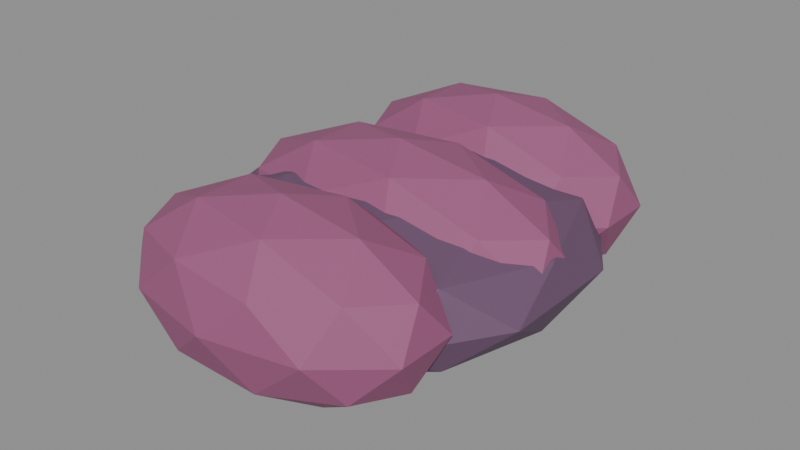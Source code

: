# Source: worm_meat.blend  (saved by Blender 5.3.31; exported with 4.5.12 LTS)
import bpy
from mathutils import Matrix  # noqa: F401  (used for matrix-valued properties, if any)

bpy.ops.wm.read_factory_settings(use_empty=True)
scene = bpy.context.scene
scene.name = 'Scene'

# ---- materials (node trees are filled in below, after node groups)
mat_worm_flesh = bpy.data.materials.new('Worm flesh')
mat_worm_flesh.diffuse_color = (0.32, 0.09, 0.2, 1.0)
mat_worm_skin = bpy.data.materials.new('Worm skin')
mat_worm_skin.diffuse_color = (0.14, 0.07, 0.14, 1.0)

# ---- material node trees
mat_worm_flesh.use_nodes = True; mat_worm_flesh.node_tree.nodes.clear()
_N = mat_worm_flesh.node_tree.nodes; _L = mat_worm_flesh.node_tree.links
n0 = _N.new('ShaderNodeBsdfPrincipled'); n0.name = 'Principled BSDF'; n0.location = (-200, 100)
n0.inputs[0].default_value = (0.32, 0.09, 0.2, 1.0)
n0.inputs[2].default_value = 0.65
n0.inputs[10].default_value = 0.005
n0.inputs[27].default_value = (0.32, 0.09, 0.2, 1.0)
n1 = _N.new('ShaderNodeOutputMaterial'); n1.name = 'Material Output'; n1.location = (200, 100)
_L.new(n0.outputs[0], n1.inputs[0])
n1.is_active_output = True
mat_worm_skin.use_nodes = True; mat_worm_skin.node_tree.nodes.clear()
_N = mat_worm_skin.node_tree.nodes; _L = mat_worm_skin.node_tree.links
n0 = _N.new('ShaderNodeBsdfPrincipled'); n0.name = 'Principled BSDF'; n0.location = (-200, 100)
n0.inputs[0].default_value = (0.14, 0.07, 0.14, 1.0)
n0.inputs[2].default_value = 0.65
n0.inputs[10].default_value = 0.005
n0.inputs[27].default_value = (0.14, 0.07, 0.14, 1.0)
n1 = _N.new('ShaderNodeOutputMaterial'); n1.name = 'Material Output'; n1.location = (200, 100)
_L.new(n0.outputs[0], n1.inputs[0])
n1.is_active_output = True

# ---- meshes
me_icosphere = bpy.data.meshes.new('Icosphere')
me_icosphere.from_pydata([(0.0, 0.0, -0.082), (0.1085, -0.04889, -0.03667), (-0.04146, -0.07911, -0.03667), (-0.1342, 0.0, -0.03667), (-0.04146, 0.07911, -0.03667), (0.1085, 0.04889, -0.03667), (0.04146, -0.07911, 0.03667), (-0.1085, -0.04889, 0.03667), (-0.1085, 0.04889, 0.03667), (0.04146, 0.07911, 0.03667), (0.1342, 0.0, 0.03667), (0.0, 0.0, 0.082), (-0.02437, -0.0465, -0.06975), (0.0638, -0.02874, -0.06975), (0.03943, -0.07524, -0.04311), (0.1276, 0.0, -0.04311), (0.0638, 0.02874, -0.06975), (-0.07886, 0.0, -0.06975), (-0.1032, -0.0465, -0.04311), (-0.02437, 0.0465, -0.06975), (-0.1032, 0.0465, -0.04311), (0.03943, 0.07524, -0.04311), (0.1427, -0.02874, 0.0), (0.1427, 0.02874, 0.0), (0.0, -0.093, 0.0), (0.08817, -0.07524, 0.0), (-0.1427, -0.02874, 0.0), (-0.08817, -0.07524, 0.0), (-0.08817, 0.07524, 0.0), (-0.1427, 0.02874, 0.0), (0.08817, 0.07524, 0.0), (0.0, 0.093, 0.0), (0.1032, -0.0465, 0.04311), (-0.03943, -0.07524, 0.04311), (-0.1276, 0.0, 0.04311), (-0.03943, 0.07524, 0.04311), (0.1032, 0.0465, 0.04311), (0.02437, -0.0465, 0.06975), (0.07886, 0.0, 0.06975), (-0.0638, -0.02874, 0.06975), (-0.0638, 0.02874, 0.06975), (0.02437, 0.0465, 0.06975)], [], [(0, 13, 12), (1, 13, 15), (0, 12, 17), (0, 17, 19), (0, 19, 16), (1, 15, 22), (2, 14, 24), (3, 18, 26), (4, 20, 28), (5, 21, 30), (1, 22, 25), (2, 24, 27), (3, 26, 29), (4, 28, 31), (5, 30, 23), (6, 32, 37), (7, 33, 39), (8, 34, 40), (9, 35, 41), (10, 36, 38), (38, 41, 11), (38, 36, 41), (36, 9, 41), (41, 40, 11), (41, 35, 40), (35, 8, 40), (40, 39, 11), (40, 34, 39), (34, 7, 39), (39, 37, 11), (39, 33, 37), (33, 6, 37), (37, 38, 11), (37, 32, 38), (32, 10, 38), (23, 36, 10), (23, 30, 36), (30, 9, 36), (31, 35, 9), (31, 28, 35), (28, 8, 35), (29, 34, 8), (29, 26, 34), (26, 7, 34), (27, 33, 7), (27, 24, 33), (24, 6, 33), (25, 32, 6), (25, 22, 32), (22, 10, 32), (30, 31, 9), (30, 21, 31), (21, 4, 31), (28, 29, 8), (28, 20, 29), (20, 3, 29), (26, 27, 7), (26, 18, 27), (18, 2, 27), (24, 25, 6), (24, 14, 25), (14, 1, 25), (22, 23, 10), (22, 15, 23), (15, 5, 23), (16, 21, 5), (16, 19, 21), (19, 4, 21), (19, 20, 4), (19, 17, 20), (17, 3, 20), (17, 18, 3), (17, 12, 18), (12, 2, 18), (15, 16, 5), (15, 13, 16), (13, 0, 16), (12, 14, 2), (12, 13, 14), (13, 1, 14)])
_uv = me_icosphere.uv_layers.new(name='UVMap')
_uv.uv.foreach_set('vector', [0.1818, 0.0, 0.2273, 0.07873, 0.1364, 0.07873, 0.2727, 0.1575, 0.3182, 0.07873, 0.3636, 0.1575, 0.9091, 0.0, 0.9545, 0.07873, 0.8636, 0.07873, 0.7273, 0.0, 0.7727, 0.07873, 0.6818, 0.07873, 0.5455, 0.0, 0.5909, 0.07873, 0.5, 0.07873, 0.2727, 0.1575, 0.3636, 0.1575, 0.3182, 0.2362, 0.09091, 0.1575, 0.1818, 0.1575, 0.1364, 0.2362, 0.8182, 0.1575, 0.9091, 0.1575, 0.8636, 0.2362, 0.6364, 0.1575, 0.7273, 0.1575, 0.6818, 0.2362, 0.4545, 0.1575, 0.5455, 0.1575, 0.5, 0.2362, 0.2727, 0.1575, 0.3182, 0.2362, 0.2273, 0.2362, 0.09091, 0.1575, 0.1364, 0.2362, 0.04546, 0.2362, 0.8182, 0.1575, 0.8636, 0.2362, 0.7727, 0.2362, 0.6364, 0.1575, 0.6818, 0.2362, 0.5909, 0.2362, 0.4545, 0.1575, 0.5, 0.2362, 0.4091, 0.2362, 0.1818, 0.3149, 0.2727, 0.3149, 0.2273, 0.3937, 0.0, 0.3149, 0.09091, 0.3149, 0.04546, 0.3937, 0.7273, 0.3149, 0.8182, 0.3149, 0.7727, 0.3937, 0.5455, 0.3149, 0.6364, 0.3149, 0.5909, 0.3937, 0.3636, 0.3149, 0.4545, 0.3149, 0.4091, 0.3937, 0.4091, 0.3937, 0.5, 0.3937, 0.4545, 0.4724, 0.4091, 0.3937, 0.4545, 0.3149, 0.5, 0.3937, 0.4545, 0.3149, 0.5455, 0.3149, 0.5, 0.3937, 0.5909, 0.3937, 0.6818, 0.3937, 0.6364, 0.4724, 0.5909, 0.3937, 0.6364, 0.3149, 0.6818, 0.3937, 0.6364, 0.3149, 0.7273, 0.3149, 0.6818, 0.3937, 0.7727, 0.3937, 0.8636, 0.3937, 0.8182, 0.4724, 0.7727, 0.3937, 0.8182, 0.3149, 0.8636, 0.3937, 0.8182, 0.3149, 0.9091, 0.3149, 0.8636, 0.3937, 0.04546, 0.3937, 0.1364, 0.3937, 0.09091, 0.4724, 0.04546, 0.3937, 0.09091, 0.3149, 0.1364, 0.3937, 0.09091, 0.3149, 0.1818, 0.3149, 0.1364, 0.3937, 0.2273, 0.3937, 0.3182, 0.3937, 0.2727, 0.4724, 0.2273, 0.3937, 0.2727, 0.3149, 0.3182, 0.3937, 0.2727, 0.3149, 0.3636, 0.3149, 0.3182, 0.3937, 0.4091, 0.2362, 0.4545, 0.3149, 0.3636, 0.3149, 0.4091, 0.2362, 0.5, 0.2362, 0.4545, 0.3149, 0.5, 0.2362, 0.5455, 0.3149, 0.4545, 0.3149, 0.5909, 0.2362, 0.6364, 0.3149, 0.5455, 0.3149, 0.5909, 0.2362, 0.6818, 0.2362, 0.6364, 0.3149, 0.6818, 0.2362, 0.7273, 0.3149, 0.6364, 0.3149, 0.7727, 0.2362, 0.8182, 0.3149, 0.7273, 0.3149, 0.7727, 0.2362, 0.8636, 0.2362, 0.8182, 0.3149, 0.8636, 0.2362, 0.9091, 0.3149, 0.8182, 0.3149, 0.04546, 0.2362, 0.09091, 0.3149, 0.0, 0.3149, 0.04546, 0.2362, 0.1364, 0.2362, 0.09091, 0.3149, 0.1364, 0.2362, 0.1818, 0.3149, 0.09091, 0.3149, 0.2273, 0.2362, 0.2727, 0.3149, 0.1818, 0.3149, 0.2273, 0.2362, 0.3182, 0.2362, 0.2727, 0.3149, 0.3182, 0.2362, 0.3636, 0.3149, 0.2727, 0.3149, 0.5, 0.2362, 0.5909, 0.2362, 0.5455, 0.3149, 0.5, 0.2362, 0.5455, 0.1575, 0.5909, 0.2362, 0.5455, 0.1575, 0.6364, 0.1575, 0.5909, 0.2362, 0.6818, 0.2362, 0.7727, 0.2362, 0.7273, 0.3149, 0.6818, 0.2362, 0.7273, 0.1575, 0.7727, 0.2362, 0.7273, 0.1575, 0.8182, 0.1575, 0.7727, 0.2362, 0.8636, 0.2362, 0.9545, 0.2362, 0.9091, 0.3149, 0.8636, 0.2362, 0.9091, 0.1575, 0.9545, 0.2362, 0.9091, 0.1575, 1.0, 0.1575, 0.9545, 0.2362, 0.1364, 0.2362, 0.2273, 0.2362, 0.1818, 0.3149, 0.1364, 0.2362, 0.1818, 0.1575, 0.2273, 0.2362, 0.1818, 0.1575, 0.2727, 0.1575, 0.2273, 0.2362, 0.3182, 0.2362, 0.4091, 0.2362, 0.3636, 0.3149, 0.3182, 0.2362, 0.3636, 0.1575, 0.4091, 0.2362, 0.3636, 0.1575, 0.4545, 0.1575, 0.4091, 0.2362, 0.5, 0.07873, 0.5455, 0.1575, 0.4545, 0.1575, 0.5, 0.07873, 0.5909, 0.07873, 0.5455, 0.1575, 0.5909, 0.07873, 0.6364, 0.1575, 0.5455, 0.1575, 0.6818, 0.07873, 0.7273, 0.1575, 0.6364, 0.1575, 0.6818, 0.07873, 0.7727, 0.07873, 0.7273, 0.1575, 0.7727, 0.07873, 0.8182, 0.1575, 0.7273, 0.1575, 0.8636, 0.07873, 0.9091, 0.1575, 0.8182, 0.1575, 0.8636, 0.07873, 0.9545, 0.07873, 0.9091, 0.1575, 0.9545, 0.07873, 1.0, 0.1575, 0.9091, 0.1575, 0.3636, 0.1575, 0.4091, 0.07873, 0.4545, 0.1575, 0.3636, 0.1575, 0.3182, 0.07873, 0.4091, 0.07873, 0.3182, 0.07873, 0.3636, 0.0, 0.4091, 0.07873, 0.1364, 0.07873, 0.1818, 0.1575, 0.09091, 0.1575, 0.1364, 0.07873, 0.2273, 0.07873, 0.1818, 0.1575, 0.2273, 0.07873, 0.2727, 0.1575, 0.1818, 0.1575])
me_icosphere.materials.append(mat_worm_flesh)
me_icosphere.update()
me_icosphere_001 = bpy.data.meshes.new('Icosphere.001')
me_icosphere_001.from_pydata([(0.0, 0.0, -0.082), (0.123, -0.04889, -0.03667), (-0.04699, -0.07911, -0.03667), (-0.1521, 0.0, -0.03667), (-0.04699, 0.07911, -0.03667), (0.123, 0.04889, -0.03667), (0.04699, -0.07911, 0.03667), (-0.123, -0.04889, 0.03667), (-0.123, 0.04889, 0.03667), (0.04699, 0.07911, 0.03667), (0.1521, 0.0, 0.03667), (0.0, 0.0, 0.082), (-0.02762, -0.0465, -0.06975), (0.0723, -0.02874, -0.06975), (0.04469, -0.07524, -0.04311), (0.1446, 0.0, -0.04311), (0.0723, 0.02874, -0.06975), (-0.08937, 0.0, -0.06975), (-0.117, -0.0465, -0.04311), (-0.02762, 0.0465, -0.06975), (-0.117, 0.0465, -0.04311), (0.04469, 0.07524, -0.04311), (0.1617, -0.02874, 0.0), (0.1617, 0.02874, 0.0), (0.0, -0.093, 0.0), (0.09992, -0.07524, 0.0), (-0.1617, -0.02874, 0.0), (-0.09992, -0.07524, 0.0), (-0.09992, 0.07524, 0.0), (-0.1617, 0.02874, 0.0), (0.09992, 0.07524, 0.0), (0.0, 0.093, 0.0), (0.117, -0.0465, 0.04311), (-0.04469, -0.07524, 0.04311), (-0.1446, 0.0, 0.04311), (-0.04469, 0.07524, 0.04311), (0.117, 0.0465, 0.04311), (0.02762, -0.0465, 0.06975), (0.08937, 0.0, 0.06975), (-0.0723, -0.02874, 0.06975), (-0.0723, 0.02874, 0.06975), (0.02762, 0.0465, 0.06975)], [], [(0, 13, 12), (1, 13, 15), (0, 12, 17), (0, 17, 19), (0, 19, 16), (1, 15, 22), (2, 14, 24), (3, 18, 26), (4, 20, 28), (5, 21, 30), (1, 22, 25), (2, 24, 27), (3, 26, 29), (4, 28, 31), (5, 30, 23), (6, 32, 37), (7, 33, 39), (8, 34, 40), (9, 35, 41), (10, 36, 38), (38, 41, 11), (38, 36, 41), (36, 9, 41), (41, 40, 11), (41, 35, 40), (35, 8, 40), (40, 39, 11), (40, 34, 39), (34, 7, 39), (39, 37, 11), (39, 33, 37), (33, 6, 37), (37, 38, 11), (37, 32, 38), (32, 10, 38), (23, 36, 10), (23, 30, 36), (30, 9, 36), (31, 35, 9), (31, 28, 35), (28, 8, 35), (29, 34, 8), (29, 26, 34), (26, 7, 34), (27, 33, 7), (27, 24, 33), (24, 6, 33), (25, 32, 6), (25, 22, 32), (22, 10, 32), (30, 31, 9), (30, 21, 31), (21, 4, 31), (28, 29, 8), (28, 20, 29), (20, 3, 29), (26, 27, 7), (26, 18, 27), (18, 2, 27), (24, 25, 6), (24, 14, 25), (14, 1, 25), (22, 23, 10), (22, 15, 23), (15, 5, 23), (16, 21, 5), (16, 19, 21), (19, 4, 21), (19, 20, 4), (19, 17, 20), (17, 3, 20), (17, 18, 3), (17, 12, 18), (12, 2, 18), (15, 16, 5), (15, 13, 16), (13, 0, 16), (12, 14, 2), (12, 13, 14), (13, 1, 14)])
_uv = me_icosphere_001.uv_layers.new(name='UVMap')
_uv.uv.foreach_set('vector', [0.1818, 0.0, 0.2273, 0.07873, 0.1364, 0.07873, 0.2727, 0.1575, 0.3182, 0.07873, 0.3636, 0.1575, 0.9091, 0.0, 0.9545, 0.07873, 0.8636, 0.07873, 0.7273, 0.0, 0.7727, 0.07873, 0.6818, 0.07873, 0.5455, 0.0, 0.5909, 0.07873, 0.5, 0.07873, 0.2727, 0.1575, 0.3636, 0.1575, 0.3182, 0.2362, 0.09091, 0.1575, 0.1818, 0.1575, 0.1364, 0.2362, 0.8182, 0.1575, 0.9091, 0.1575, 0.8636, 0.2362, 0.6364, 0.1575, 0.7273, 0.1575, 0.6818, 0.2362, 0.4545, 0.1575, 0.5455, 0.1575, 0.5, 0.2362, 0.2727, 0.1575, 0.3182, 0.2362, 0.2273, 0.2362, 0.09091, 0.1575, 0.1364, 0.2362, 0.04546, 0.2362, 0.8182, 0.1575, 0.8636, 0.2362, 0.7727, 0.2362, 0.6364, 0.1575, 0.6818, 0.2362, 0.5909, 0.2362, 0.4545, 0.1575, 0.5, 0.2362, 0.4091, 0.2362, 0.1818, 0.3149, 0.2727, 0.3149, 0.2273, 0.3937, 0.0, 0.3149, 0.09091, 0.3149, 0.04546, 0.3937, 0.7273, 0.3149, 0.8182, 0.3149, 0.7727, 0.3937, 0.5455, 0.3149, 0.6364, 0.3149, 0.5909, 0.3937, 0.3636, 0.3149, 0.4545, 0.3149, 0.4091, 0.3937, 0.4091, 0.3937, 0.5, 0.3937, 0.4545, 0.4724, 0.4091, 0.3937, 0.4545, 0.3149, 0.5, 0.3937, 0.4545, 0.3149, 0.5455, 0.3149, 0.5, 0.3937, 0.5909, 0.3937, 0.6818, 0.3937, 0.6364, 0.4724, 0.5909, 0.3937, 0.6364, 0.3149, 0.6818, 0.3937, 0.6364, 0.3149, 0.7273, 0.3149, 0.6818, 0.3937, 0.7727, 0.3937, 0.8636, 0.3937, 0.8182, 0.4724, 0.7727, 0.3937, 0.8182, 0.3149, 0.8636, 0.3937, 0.8182, 0.3149, 0.9091, 0.3149, 0.8636, 0.3937, 0.04546, 0.3937, 0.1364, 0.3937, 0.09091, 0.4724, 0.04546, 0.3937, 0.09091, 0.3149, 0.1364, 0.3937, 0.09091, 0.3149, 0.1818, 0.3149, 0.1364, 0.3937, 0.2273, 0.3937, 0.3182, 0.3937, 0.2727, 0.4724, 0.2273, 0.3937, 0.2727, 0.3149, 0.3182, 0.3937, 0.2727, 0.3149, 0.3636, 0.3149, 0.3182, 0.3937, 0.4091, 0.2362, 0.4545, 0.3149, 0.3636, 0.3149, 0.4091, 0.2362, 0.5, 0.2362, 0.4545, 0.3149, 0.5, 0.2362, 0.5455, 0.3149, 0.4545, 0.3149, 0.5909, 0.2362, 0.6364, 0.3149, 0.5455, 0.3149, 0.5909, 0.2362, 0.6818, 0.2362, 0.6364, 0.3149, 0.6818, 0.2362, 0.7273, 0.3149, 0.6364, 0.3149, 0.7727, 0.2362, 0.8182, 0.3149, 0.7273, 0.3149, 0.7727, 0.2362, 0.8636, 0.2362, 0.8182, 0.3149, 0.8636, 0.2362, 0.9091, 0.3149, 0.8182, 0.3149, 0.04546, 0.2362, 0.09091, 0.3149, 0.0, 0.3149, 0.04546, 0.2362, 0.1364, 0.2362, 0.09091, 0.3149, 0.1364, 0.2362, 0.1818, 0.3149, 0.09091, 0.3149, 0.2273, 0.2362, 0.2727, 0.3149, 0.1818, 0.3149, 0.2273, 0.2362, 0.3182, 0.2362, 0.2727, 0.3149, 0.3182, 0.2362, 0.3636, 0.3149, 0.2727, 0.3149, 0.5, 0.2362, 0.5909, 0.2362, 0.5455, 0.3149, 0.5, 0.2362, 0.5455, 0.1575, 0.5909, 0.2362, 0.5455, 0.1575, 0.6364, 0.1575, 0.5909, 0.2362, 0.6818, 0.2362, 0.7727, 0.2362, 0.7273, 0.3149, 0.6818, 0.2362, 0.7273, 0.1575, 0.7727, 0.2362, 0.7273, 0.1575, 0.8182, 0.1575, 0.7727, 0.2362, 0.8636, 0.2362, 0.9545, 0.2362, 0.9091, 0.3149, 0.8636, 0.2362, 0.9091, 0.1575, 0.9545, 0.2362, 0.9091, 0.1575, 1.0, 0.1575, 0.9545, 0.2362, 0.1364, 0.2362, 0.2273, 0.2362, 0.1818, 0.3149, 0.1364, 0.2362, 0.1818, 0.1575, 0.2273, 0.2362, 0.1818, 0.1575, 0.2727, 0.1575, 0.2273, 0.2362, 0.3182, 0.2362, 0.4091, 0.2362, 0.3636, 0.3149, 0.3182, 0.2362, 0.3636, 0.1575, 0.4091, 0.2362, 0.3636, 0.1575, 0.4545, 0.1575, 0.4091, 0.2362, 0.5, 0.07873, 0.5455, 0.1575, 0.4545, 0.1575, 0.5, 0.07873, 0.5909, 0.07873, 0.5455, 0.1575, 0.5909, 0.07873, 0.6364, 0.1575, 0.5455, 0.1575, 0.6818, 0.07873, 0.7273, 0.1575, 0.6364, 0.1575, 0.6818, 0.07873, 0.7727, 0.07873, 0.7273, 0.1575, 0.7727, 0.07873, 0.8182, 0.1575, 0.7273, 0.1575, 0.8636, 0.07873, 0.9091, 0.1575, 0.8182, 0.1575, 0.8636, 0.07873, 0.9545, 0.07873, 0.9091, 0.1575, 0.9545, 0.07873, 1.0, 0.1575, 0.9091, 0.1575, 0.3636, 0.1575, 0.4091, 0.07873, 0.4545, 0.1575, 0.3636, 0.1575, 0.3182, 0.07873, 0.4091, 0.07873, 0.3182, 0.07873, 0.3636, 0.0, 0.4091, 0.07873, 0.1364, 0.07873, 0.1818, 0.1575, 0.09091, 0.1575, 0.1364, 0.07873, 0.2273, 0.07873, 0.1818, 0.1575, 0.2273, 0.07873, 0.2727, 0.1575, 0.1818, 0.1575])
me_icosphere_001.materials.append(mat_worm_flesh)
me_icosphere_001.update()
me_icosphere_002 = bpy.data.meshes.new('Icosphere.002')
me_icosphere_002.from_pydata([(0.0, 0.0, -0.082), (0.1085, -0.04889, -0.03667), (-0.04146, -0.07911, -0.03667), (-0.1342, 0.0, -0.03667), (-0.04146, 0.07911, -0.03667), (0.1085, 0.04889, -0.03667), (0.04146, -0.07911, 0.03667), (-0.1085, -0.04889, 0.03667), (-0.1085, 0.04889, 0.03667), (0.04146, 0.07911, 0.03667), (0.1342, 0.0, 0.03667), (0.0, 0.0, 0.082), (-0.02437, -0.0465, -0.06975), (0.0638, -0.02874, -0.06975), (0.03943, -0.07524, -0.04311), (0.1276, 0.0, -0.04311), (0.0638, 0.02874, -0.06975), (-0.07886, 0.0, -0.06975), (-0.1032, -0.0465, -0.04311), (-0.02437, 0.0465, -0.06975), (-0.1032, 0.0465, -0.04311), (0.03943, 0.07524, -0.04311), (0.1427, -0.02874, 0.0), (0.1427, 0.02874, 0.0), (0.0, -0.093, 0.0), (0.08817, -0.07524, 0.0), (-0.1427, -0.02874, 0.0), (-0.08817, -0.07524, 0.0), (-0.08817, 0.07524, 0.0), (-0.1427, 0.02874, 0.0), (0.08817, 0.07524, 0.0), (0.0, 0.093, 0.0), (0.1032, -0.0465, 0.04311), (-0.03943, -0.07524, 0.04311), (-0.1276, 0.0, 0.04311), (-0.03943, 0.07524, 0.04311), (0.1032, 0.0465, 0.04311), (0.02437, -0.0465, 0.06975), (0.07886, 0.0, 0.06975), (-0.0638, -0.02874, 0.06975), (-0.0638, 0.02874, 0.06975), (0.02437, 0.0465, 0.06975)], [], [(0, 13, 12), (1, 13, 15), (0, 12, 17), (0, 17, 19), (0, 19, 16), (1, 15, 22), (2, 14, 24), (3, 18, 26), (4, 20, 28), (5, 21, 30), (1, 22, 25), (2, 24, 27), (3, 26, 29), (4, 28, 31), (5, 30, 23), (6, 32, 37), (7, 33, 39), (8, 34, 40), (9, 35, 41), (10, 36, 38), (38, 41, 11), (38, 36, 41), (36, 9, 41), (41, 40, 11), (41, 35, 40), (35, 8, 40), (40, 39, 11), (40, 34, 39), (34, 7, 39), (39, 37, 11), (39, 33, 37), (33, 6, 37), (37, 38, 11), (37, 32, 38), (32, 10, 38), (23, 36, 10), (23, 30, 36), (30, 9, 36), (31, 35, 9), (31, 28, 35), (28, 8, 35), (29, 34, 8), (29, 26, 34), (26, 7, 34), (27, 33, 7), (27, 24, 33), (24, 6, 33), (25, 32, 6), (25, 22, 32), (22, 10, 32), (30, 31, 9), (30, 21, 31), (21, 4, 31), (28, 29, 8), (28, 20, 29), (20, 3, 29), (26, 27, 7), (26, 18, 27), (18, 2, 27), (24, 25, 6), (24, 14, 25), (14, 1, 25), (22, 23, 10), (22, 15, 23), (15, 5, 23), (16, 21, 5), (16, 19, 21), (19, 4, 21), (19, 20, 4), (19, 17, 20), (17, 3, 20), (17, 18, 3), (17, 12, 18), (12, 2, 18), (15, 16, 5), (15, 13, 16), (13, 0, 16), (12, 14, 2), (12, 13, 14), (13, 1, 14)])
_uv = me_icosphere_002.uv_layers.new(name='UVMap')
_uv.uv.foreach_set('vector', [0.1818, 0.0, 0.2273, 0.07873, 0.1364, 0.07873, 0.2727, 0.1575, 0.3182, 0.07873, 0.3636, 0.1575, 0.9091, 0.0, 0.9545, 0.07873, 0.8636, 0.07873, 0.7273, 0.0, 0.7727, 0.07873, 0.6818, 0.07873, 0.5455, 0.0, 0.5909, 0.07873, 0.5, 0.07873, 0.2727, 0.1575, 0.3636, 0.1575, 0.3182, 0.2362, 0.09091, 0.1575, 0.1818, 0.1575, 0.1364, 0.2362, 0.8182, 0.1575, 0.9091, 0.1575, 0.8636, 0.2362, 0.6364, 0.1575, 0.7273, 0.1575, 0.6818, 0.2362, 0.4545, 0.1575, 0.5455, 0.1575, 0.5, 0.2362, 0.2727, 0.1575, 0.3182, 0.2362, 0.2273, 0.2362, 0.09091, 0.1575, 0.1364, 0.2362, 0.04546, 0.2362, 0.8182, 0.1575, 0.8636, 0.2362, 0.7727, 0.2362, 0.6364, 0.1575, 0.6818, 0.2362, 0.5909, 0.2362, 0.4545, 0.1575, 0.5, 0.2362, 0.4091, 0.2362, 0.1818, 0.3149, 0.2727, 0.3149, 0.2273, 0.3937, 0.0, 0.3149, 0.09091, 0.3149, 0.04546, 0.3937, 0.7273, 0.3149, 0.8182, 0.3149, 0.7727, 0.3937, 0.5455, 0.3149, 0.6364, 0.3149, 0.5909, 0.3937, 0.3636, 0.3149, 0.4545, 0.3149, 0.4091, 0.3937, 0.4091, 0.3937, 0.5, 0.3937, 0.4545, 0.4724, 0.4091, 0.3937, 0.4545, 0.3149, 0.5, 0.3937, 0.4545, 0.3149, 0.5455, 0.3149, 0.5, 0.3937, 0.5909, 0.3937, 0.6818, 0.3937, 0.6364, 0.4724, 0.5909, 0.3937, 0.6364, 0.3149, 0.6818, 0.3937, 0.6364, 0.3149, 0.7273, 0.3149, 0.6818, 0.3937, 0.7727, 0.3937, 0.8636, 0.3937, 0.8182, 0.4724, 0.7727, 0.3937, 0.8182, 0.3149, 0.8636, 0.3937, 0.8182, 0.3149, 0.9091, 0.3149, 0.8636, 0.3937, 0.04546, 0.3937, 0.1364, 0.3937, 0.09091, 0.4724, 0.04546, 0.3937, 0.09091, 0.3149, 0.1364, 0.3937, 0.09091, 0.3149, 0.1818, 0.3149, 0.1364, 0.3937, 0.2273, 0.3937, 0.3182, 0.3937, 0.2727, 0.4724, 0.2273, 0.3937, 0.2727, 0.3149, 0.3182, 0.3937, 0.2727, 0.3149, 0.3636, 0.3149, 0.3182, 0.3937, 0.4091, 0.2362, 0.4545, 0.3149, 0.3636, 0.3149, 0.4091, 0.2362, 0.5, 0.2362, 0.4545, 0.3149, 0.5, 0.2362, 0.5455, 0.3149, 0.4545, 0.3149, 0.5909, 0.2362, 0.6364, 0.3149, 0.5455, 0.3149, 0.5909, 0.2362, 0.6818, 0.2362, 0.6364, 0.3149, 0.6818, 0.2362, 0.7273, 0.3149, 0.6364, 0.3149, 0.7727, 0.2362, 0.8182, 0.3149, 0.7273, 0.3149, 0.7727, 0.2362, 0.8636, 0.2362, 0.8182, 0.3149, 0.8636, 0.2362, 0.9091, 0.3149, 0.8182, 0.3149, 0.04546, 0.2362, 0.09091, 0.3149, 0.0, 0.3149, 0.04546, 0.2362, 0.1364, 0.2362, 0.09091, 0.3149, 0.1364, 0.2362, 0.1818, 0.3149, 0.09091, 0.3149, 0.2273, 0.2362, 0.2727, 0.3149, 0.1818, 0.3149, 0.2273, 0.2362, 0.3182, 0.2362, 0.2727, 0.3149, 0.3182, 0.2362, 0.3636, 0.3149, 0.2727, 0.3149, 0.5, 0.2362, 0.5909, 0.2362, 0.5455, 0.3149, 0.5, 0.2362, 0.5455, 0.1575, 0.5909, 0.2362, 0.5455, 0.1575, 0.6364, 0.1575, 0.5909, 0.2362, 0.6818, 0.2362, 0.7727, 0.2362, 0.7273, 0.3149, 0.6818, 0.2362, 0.7273, 0.1575, 0.7727, 0.2362, 0.7273, 0.1575, 0.8182, 0.1575, 0.7727, 0.2362, 0.8636, 0.2362, 0.9545, 0.2362, 0.9091, 0.3149, 0.8636, 0.2362, 0.9091, 0.1575, 0.9545, 0.2362, 0.9091, 0.1575, 1.0, 0.1575, 0.9545, 0.2362, 0.1364, 0.2362, 0.2273, 0.2362, 0.1818, 0.3149, 0.1364, 0.2362, 0.1818, 0.1575, 0.2273, 0.2362, 0.1818, 0.1575, 0.2727, 0.1575, 0.2273, 0.2362, 0.3182, 0.2362, 0.4091, 0.2362, 0.3636, 0.3149, 0.3182, 0.2362, 0.3636, 0.1575, 0.4091, 0.2362, 0.3636, 0.1575, 0.4545, 0.1575, 0.4091, 0.2362, 0.5, 0.07873, 0.5455, 0.1575, 0.4545, 0.1575, 0.5, 0.07873, 0.5909, 0.07873, 0.5455, 0.1575, 0.5909, 0.07873, 0.6364, 0.1575, 0.5455, 0.1575, 0.6818, 0.07873, 0.7273, 0.1575, 0.6364, 0.1575, 0.6818, 0.07873, 0.7727, 0.07873, 0.7273, 0.1575, 0.7727, 0.07873, 0.8182, 0.1575, 0.7273, 0.1575, 0.8636, 0.07873, 0.9091, 0.1575, 0.8182, 0.1575, 0.8636, 0.07873, 0.9545, 0.07873, 0.9091, 0.1575, 0.9545, 0.07873, 1.0, 0.1575, 0.9091, 0.1575, 0.3636, 0.1575, 0.4091, 0.07873, 0.4545, 0.1575, 0.3636, 0.1575, 0.3182, 0.07873, 0.4091, 0.07873, 0.3182, 0.07873, 0.3636, 0.0, 0.4091, 0.07873, 0.1364, 0.07873, 0.1818, 0.1575, 0.09091, 0.1575, 0.1364, 0.07873, 0.2273, 0.07873, 0.1818, 0.1575, 0.2273, 0.07873, 0.2727, 0.1575, 0.1818, 0.1575])
me_icosphere_002.materials.append(mat_worm_flesh)
me_icosphere_002.update()
me_icosphere_003 = bpy.data.meshes.new('Icosphere.003')
me_icosphere_003.from_pydata([(0.0, 0.0, -0.07), (0.1281, -0.1051, -0.03131), (-0.04892, -0.1701, -0.03131), (-0.1583, 0.0, -0.03131), (-0.04892, 0.1701, -0.03131), (0.1281, 0.1051, -0.03131), (0.04892, -0.1701, 0.03131), (-0.1281, -0.1051, 0.03131), (-0.1281, 0.1051, 0.03131), (0.04892, 0.1701, 0.03131), (0.1583, 0.0, 0.03131), (0.0, 0.0, 0.07), (-0.02875, -0.1, -0.05955), (0.07528, -0.0618, -0.05955), (0.04653, -0.1618, -0.0368), (0.1506, 0.0, -0.0368), (0.07528, 0.0618, -0.05955), (-0.09305, 0.0, -0.05955), (-0.1218, -0.1, -0.0368), (-0.02875, 0.1, -0.05955), (-0.1218, 0.1, -0.0368), (0.04653, 0.1618, -0.0368), (0.1683, -0.0618, 0.0), (0.1683, 0.0618, 0.0), (0.0, -0.2, 0.0), (0.104, -0.1618, 0.0), (-0.1683, -0.0618, 0.0), (-0.104, -0.1618, 0.0), (-0.104, 0.1618, 0.0), (-0.1683, 0.0618, 0.0), (0.104, 0.1618, 0.0), (0.0, 0.2, 0.0), (0.1218, -0.1, 0.0368), (-0.04653, -0.1618, 0.0368), (-0.1506, 0.0, 0.0368), (-0.04653, 0.1618, 0.0368), (0.1218, 0.1, 0.0368), (0.02875, -0.1, 0.05955), (0.09305, 0.0, 0.05955), (-0.07528, -0.0618, 0.05955), (-0.07528, 0.0618, 0.05955), (0.02875, 0.1, 0.05955)], [], [(0, 13, 12), (1, 13, 15), (0, 12, 17), (0, 17, 19), (0, 19, 16), (1, 15, 22), (2, 14, 24), (3, 18, 26), (4, 20, 28), (5, 21, 30), (1, 22, 25), (2, 24, 27), (3, 26, 29), (4, 28, 31), (5, 30, 23), (6, 32, 37), (7, 33, 39), (8, 34, 40), (9, 35, 41), (10, 36, 38), (38, 41, 11), (38, 36, 41), (36, 9, 41), (41, 40, 11), (41, 35, 40), (35, 8, 40), (40, 39, 11), (40, 34, 39), (34, 7, 39), (39, 37, 11), (39, 33, 37), (33, 6, 37), (37, 38, 11), (37, 32, 38), (32, 10, 38), (23, 36, 10), (23, 30, 36), (30, 9, 36), (31, 35, 9), (31, 28, 35), (28, 8, 35), (29, 34, 8), (29, 26, 34), (26, 7, 34), (27, 33, 7), (27, 24, 33), (24, 6, 33), (25, 32, 6), (25, 22, 32), (22, 10, 32), (30, 31, 9), (30, 21, 31), (21, 4, 31), (28, 29, 8), (28, 20, 29), (20, 3, 29), (26, 27, 7), (26, 18, 27), (18, 2, 27), (24, 25, 6), (24, 14, 25), (14, 1, 25), (22, 23, 10), (22, 15, 23), (15, 5, 23), (16, 21, 5), (16, 19, 21), (19, 4, 21), (19, 20, 4), (19, 17, 20), (17, 3, 20), (17, 18, 3), (17, 12, 18), (12, 2, 18), (15, 16, 5), (15, 13, 16), (13, 0, 16), (12, 14, 2), (12, 13, 14), (13, 1, 14)])
_uv = me_icosphere_003.uv_layers.new(name='UVMap')
_uv.uv.foreach_set('vector', [0.1818, 0.0, 0.2273, 0.07873, 0.1364, 0.07873, 0.2727, 0.1575, 0.3182, 0.07873, 0.3636, 0.1575, 0.9091, 0.0, 0.9545, 0.07873, 0.8636, 0.07873, 0.7273, 0.0, 0.7727, 0.07873, 0.6818, 0.07873, 0.5455, 0.0, 0.5909, 0.07873, 0.5, 0.07873, 0.2727, 0.1575, 0.3636, 0.1575, 0.3182, 0.2362, 0.09091, 0.1575, 0.1818, 0.1575, 0.1364, 0.2362, 0.8182, 0.1575, 0.9091, 0.1575, 0.8636, 0.2362, 0.6364, 0.1575, 0.7273, 0.1575, 0.6818, 0.2362, 0.4545, 0.1575, 0.5455, 0.1575, 0.5, 0.2362, 0.2727, 0.1575, 0.3182, 0.2362, 0.2273, 0.2362, 0.09091, 0.1575, 0.1364, 0.2362, 0.04546, 0.2362, 0.8182, 0.1575, 0.8636, 0.2362, 0.7727, 0.2362, 0.6364, 0.1575, 0.6818, 0.2362, 0.5909, 0.2362, 0.4545, 0.1575, 0.5, 0.2362, 0.4091, 0.2362, 0.1818, 0.3149, 0.2727, 0.3149, 0.2273, 0.3937, 0.0, 0.3149, 0.09091, 0.3149, 0.04546, 0.3937, 0.7273, 0.3149, 0.8182, 0.3149, 0.7727, 0.3937, 0.5455, 0.3149, 0.6364, 0.3149, 0.5909, 0.3937, 0.3636, 0.3149, 0.4545, 0.3149, 0.4091, 0.3937, 0.4091, 0.3937, 0.5, 0.3937, 0.4545, 0.4724, 0.4091, 0.3937, 0.4545, 0.3149, 0.5, 0.3937, 0.4545, 0.3149, 0.5455, 0.3149, 0.5, 0.3937, 0.5909, 0.3937, 0.6818, 0.3937, 0.6364, 0.4724, 0.5909, 0.3937, 0.6364, 0.3149, 0.6818, 0.3937, 0.6364, 0.3149, 0.7273, 0.3149, 0.6818, 0.3937, 0.7727, 0.3937, 0.8636, 0.3937, 0.8182, 0.4724, 0.7727, 0.3937, 0.8182, 0.3149, 0.8636, 0.3937, 0.8182, 0.3149, 0.9091, 0.3149, 0.8636, 0.3937, 0.04546, 0.3937, 0.1364, 0.3937, 0.09091, 0.4724, 0.04546, 0.3937, 0.09091, 0.3149, 0.1364, 0.3937, 0.09091, 0.3149, 0.1818, 0.3149, 0.1364, 0.3937, 0.2273, 0.3937, 0.3182, 0.3937, 0.2727, 0.4724, 0.2273, 0.3937, 0.2727, 0.3149, 0.3182, 0.3937, 0.2727, 0.3149, 0.3636, 0.3149, 0.3182, 0.3937, 0.4091, 0.2362, 0.4545, 0.3149, 0.3636, 0.3149, 0.4091, 0.2362, 0.5, 0.2362, 0.4545, 0.3149, 0.5, 0.2362, 0.5455, 0.3149, 0.4545, 0.3149, 0.5909, 0.2362, 0.6364, 0.3149, 0.5455, 0.3149, 0.5909, 0.2362, 0.6818, 0.2362, 0.6364, 0.3149, 0.6818, 0.2362, 0.7273, 0.3149, 0.6364, 0.3149, 0.7727, 0.2362, 0.8182, 0.3149, 0.7273, 0.3149, 0.7727, 0.2362, 0.8636, 0.2362, 0.8182, 0.3149, 0.8636, 0.2362, 0.9091, 0.3149, 0.8182, 0.3149, 0.04546, 0.2362, 0.09091, 0.3149, 0.0, 0.3149, 0.04546, 0.2362, 0.1364, 0.2362, 0.09091, 0.3149, 0.1364, 0.2362, 0.1818, 0.3149, 0.09091, 0.3149, 0.2273, 0.2362, 0.2727, 0.3149, 0.1818, 0.3149, 0.2273, 0.2362, 0.3182, 0.2362, 0.2727, 0.3149, 0.3182, 0.2362, 0.3636, 0.3149, 0.2727, 0.3149, 0.5, 0.2362, 0.5909, 0.2362, 0.5455, 0.3149, 0.5, 0.2362, 0.5455, 0.1575, 0.5909, 0.2362, 0.5455, 0.1575, 0.6364, 0.1575, 0.5909, 0.2362, 0.6818, 0.2362, 0.7727, 0.2362, 0.7273, 0.3149, 0.6818, 0.2362, 0.7273, 0.1575, 0.7727, 0.2362, 0.7273, 0.1575, 0.8182, 0.1575, 0.7727, 0.2362, 0.8636, 0.2362, 0.9545, 0.2362, 0.9091, 0.3149, 0.8636, 0.2362, 0.9091, 0.1575, 0.9545, 0.2362, 0.9091, 0.1575, 1.0, 0.1575, 0.9545, 0.2362, 0.1364, 0.2362, 0.2273, 0.2362, 0.1818, 0.3149, 0.1364, 0.2362, 0.1818, 0.1575, 0.2273, 0.2362, 0.1818, 0.1575, 0.2727, 0.1575, 0.2273, 0.2362, 0.3182, 0.2362, 0.4091, 0.2362, 0.3636, 0.3149, 0.3182, 0.2362, 0.3636, 0.1575, 0.4091, 0.2362, 0.3636, 0.1575, 0.4545, 0.1575, 0.4091, 0.2362, 0.5, 0.07873, 0.5455, 0.1575, 0.4545, 0.1575, 0.5, 0.07873, 0.5909, 0.07873, 0.5455, 0.1575, 0.5909, 0.07873, 0.6364, 0.1575, 0.5455, 0.1575, 0.6818, 0.07873, 0.7273, 0.1575, 0.6364, 0.1575, 0.6818, 0.07873, 0.7727, 0.07873, 0.7273, 0.1575, 0.7727, 0.07873, 0.8182, 0.1575, 0.7273, 0.1575, 0.8636, 0.07873, 0.9091, 0.1575, 0.8182, 0.1575, 0.8636, 0.07873, 0.9545, 0.07873, 0.9091, 0.1575, 0.9545, 0.07873, 1.0, 0.1575, 0.9091, 0.1575, 0.3636, 0.1575, 0.4091, 0.07873, 0.4545, 0.1575, 0.3636, 0.1575, 0.3182, 0.07873, 0.4091, 0.07873, 0.3182, 0.07873, 0.3636, 0.0, 0.4091, 0.07873, 0.1364, 0.07873, 0.1818, 0.1575, 0.09091, 0.1575, 0.1364, 0.07873, 0.2273, 0.07873, 0.1818, 0.1575, 0.2273, 0.07873, 0.2727, 0.1575, 0.1818, 0.1575])
me_icosphere_003.materials.append(mat_worm_skin)
me_icosphere_003.update()

# ---- objects
ob_worm_cut = bpy.data.objects.new('Worm cut', me_icosphere)
ob_worm_cut_001 = bpy.data.objects.new('Worm cut.001', me_icosphere_001)
ob_worm_cut_002 = bpy.data.objects.new('Worm cut.002', me_icosphere_002)
ob_ribbed_skin = bpy.data.objects.new('Ribbed skin', me_icosphere_003)

# ---- transforms, parenting, visibility, modifiers, constraints
ob_worm_cut.location = (0.0, -0.14, 0.082)
ob_worm_cut_001.location = (0.0, 0.0, 0.082)
ob_worm_cut_002.location = (0.0, 0.14, 0.082)
ob_ribbed_skin.location = (0.0, 0.0, 0.071)

# ---- collection membership
scene.collection.objects.link(ob_worm_cut)
scene.collection.objects.link(ob_worm_cut_001)
scene.collection.objects.link(ob_worm_cut_002)
scene.collection.objects.link(ob_ribbed_skin)

# ---- scene / render settings (as saved in the file)
scene.frame_start = 1; scene.frame_end = 250; scene.frame_set(1)
scene.render.engine = 'BLENDER_EEVEE_NEXT'
scene.render.bake_bias = 0.0
scene.render.bake_samples = 0
scene.render.compositor_device = 'GPU'
scene.eevee.use_volume_custom_range = False
scene.eevee.fast_gi_thickness_near = 0.1
scene.eevee.fast_gi_thickness_far = 0.0
scene.eevee.ray_tracing_options.screen_trace_thickness = 0.1
bpy.context.view_layer.update()

# ---- added for rendering (the .blend has no active camera and no usable light): camera, sun + grey world if the file has none
cam_auto = bpy.data.cameras.new('AutoCamera')
cam_auto.lens = 50.0
cam_auto.sensor_width = 36.0
cam_auto.clip_end = 1000.0
ob_auto_camera = bpy.data.objects.new('AutoCamera', cam_auto)
scene.collection.objects.link(ob_auto_camera)
ob_auto_camera.location = (0.553128, -0.663753, 0.524502)
ob_auto_camera.rotation_euler = (1.09748, -7.21219e-08, 0.694738)
scene.camera = ob_auto_camera
light_auto_sun = bpy.data.lights.new('AutoSun', 'SUN')
light_auto_sun.energy = 3.0
light_auto_sun.angle = 0.0523599
ob_auto_sun = bpy.data.objects.new('AutoSun', light_auto_sun)
scene.collection.objects.link(ob_auto_sun)
ob_auto_sun.rotation_euler = (0.872665, 0.174533, 0.523599)
if scene.world is None:
    world_auto = bpy.data.worlds.new('AutoWorld')
    world_auto.color = (0.3, 0.3, 0.3)
    scene.world = world_auto
bpy.context.view_layer.update()
